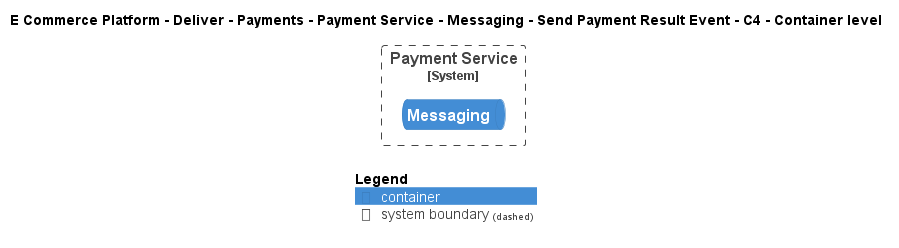

The diagram above was rendered by PlantUML. Its source (embedded in the PNG):
@startuml
!include ..\..\..\..\..\..\..\..\..\.c4s\C4_Container.puml

AddElementTag("c4interflow:lifecycle:new", $bgColor=green, $fontColor=#ffffff, $borderColor=green, $shadowing="False")
AddElementTag("c4interflow:lifecycle:changed", $bgColor=orange, $fontColor=#ffffff, $borderColor=orange, $shadowing="False")
AddElementTag("c4interflow:lifecycle:removed", $bgColor=red, $fontColor=#ffffff, $borderColor=red, $shadowing="False")

AddRelTag("c4interflow:lifecycle:new", $textColor=green, $lineColor=green)
AddRelTag("c4interflow:lifecycle:changed", $textColor=orange, $lineColor=orange)
AddRelTag("c4interflow:lifecycle:removed", $textColor=red, $lineColor=red)

SHOW_PERSON_PORTRAIT()
LAYOUT_TOP_DOWN()

skinparam linetype polyline

title E Commerce Platform - Deliver - Payments - Payment Service - Messaging - Send Payment Result Event - C4 - Container level


System_Boundary(ECommercePlatform.Deliver.Payments.SoftwareSystems.PaymentService, "Payment Service") {
    ContainerQueue(ECommercePlatform.Deliver.Payments.SoftwareSystems.PaymentService.Containers.Messaging, "Messaging", "", "")
}



SHOW_LEGEND()
@enduml